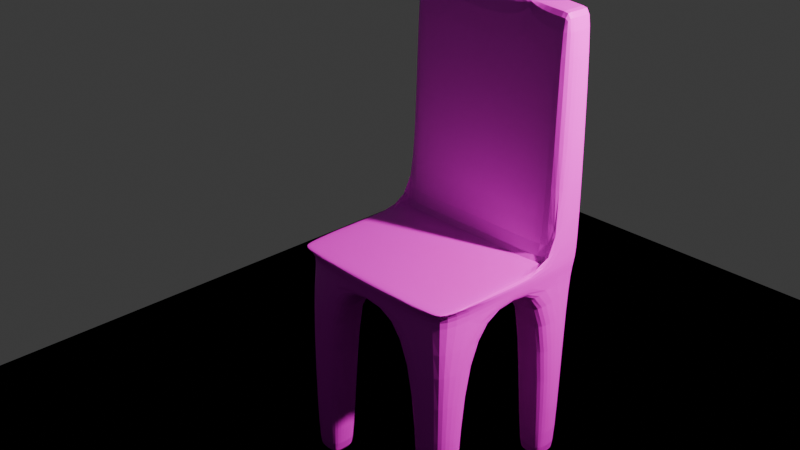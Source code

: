 # Source: Charir.blend  (saved by Blender 4.2.66; exported with 4.5.12 LTS)
import bpy
from mathutils import Matrix  # noqa: F401  (used for matrix-valued properties, if any)

bpy.ops.wm.read_factory_settings(use_empty=True)
scene = bpy.context.scene
scene.name = 'Scene'

# ---- collections
col_collection = bpy.data.collections.new('Collection'); scene.collection.children.link(col_collection)

# ---- images (referenced by path relative to the original .blend; pixels are not part of the script)
import os
ASSET_DIR = os.environ.get("B2B_ASSET_DIR", "")  # directory of the original .blend (textures are referenced by path, not embedded)
HERE = os.path.dirname(os.path.abspath(__file__))  # packed textures are extracted next to this script under _unpacked/

def load_image(name, relpath, width, height, colorspace="sRGB"):
    """Load a texture the original file referenced (path relative to the .blend, or extracted next to this script)."""
    p = next((c for c in (os.path.join(HERE, relpath), os.path.join(ASSET_DIR, relpath)) if relpath and os.path.exists(c)), "")
    if p:
        img = bpy.data.images.load(p, check_existing=True)
        img.name = name
    else:  # same state as the original file: an image datablock whose file is absent (Cycles renders it pink)
        img = bpy.data.images.new(name, width, height)
        img.source = "FILE"
        img.filepath = "//" + (relpath or name)
    img.colorspace_settings.name = colorspace
    return img
img_wood_texture_png = load_image('wood_texture.png', 'wood_texture.png', 1024, 1024, 'sRGB')

# ---- materials (node trees are filled in below, after node groups)
mat_red = bpy.data.materials.new('Red')
mat_material_001 = bpy.data.materials.new('Material.001')
mat_material_002 = bpy.data.materials.new('Material.002')

# ---- material node trees
mat_red.use_nodes = True; mat_red.node_tree.nodes.clear()
_N = mat_red.node_tree.nodes; _L = mat_red.node_tree.links
n0 = _N.new('ShaderNodeBsdfPrincipled'); n0.name = 'Principled BSDF'; n0.location = (10, 300)
n1 = _N.new('ShaderNodeOutputMaterial'); n1.name = 'Material Output'; n1.location = (300, 300)
n2 = _N.new('ShaderNodeTexImage'); n2.name = 'Image Texture'; n2.location = (-280, 275)
n2.image = img_wood_texture_png
_L.new(n0.outputs[0], n1.inputs[0])
_L.new(n2.outputs[0], n0.inputs[0])
n1.is_active_output = True
mat_material_001.use_nodes = True; mat_material_001.node_tree.nodes.clear()
_N = mat_material_001.node_tree.nodes; _L = mat_material_001.node_tree.links
n0 = _N.new('ShaderNodeBsdfPrincipled'); n0.name = 'Principled BSDF'; n0.location = (10, 300)
n0.inputs[0].default_value = (0.7131, 0.1241, 0.8011, 1.0)
n1 = _N.new('ShaderNodeOutputMaterial'); n1.name = 'Material Output'; n1.location = (300, 300)
_L.new(n0.outputs[0], n1.inputs[0])
n1.is_active_output = True
mat_material_002.use_nodes = True; mat_material_002.node_tree.nodes.clear()
_N = mat_material_002.node_tree.nodes; _L = mat_material_002.node_tree.links
n0 = _N.new('ShaderNodeBsdfPrincipled'); n0.name = 'Principled BSDF'; n0.location = (10, 300)
n1 = _N.new('ShaderNodeOutputMaterial'); n1.name = 'Material Output'; n1.location = (300, 300)
n2 = _N.new('ShaderNodeVertexColor'); n2.name = 'Color Attribute'; n2.location = (-280, 275)
_L.new(n0.outputs[0], n1.inputs[0])
_L.new(n2.outputs[0], n0.inputs[0])
n1.is_active_output = True

# ---- world
world_world = bpy.data.worlds.new('World'); scene.world = world_world
world_world.use_nodes = True; world_world.node_tree.nodes.clear()
_N = world_world.node_tree.nodes; _L = world_world.node_tree.links
n0 = _N.new('ShaderNodeOutputWorld'); n0.name = 'World Output'; n0.location = (300, 300)
n1 = _N.new('ShaderNodeBackground'); n1.name = 'Background'; n1.location = (10, 300)
n1.inputs[0].default_value = (0.05088, 0.05088, 0.05088, 1.0)
_L.new(n1.outputs[0], n0.inputs[0])
n0.is_active_output = True
world_world.color = (0.05088, 0.05088, 0.05088)
world_world.sun_shadow_jitter_overblur = 0.0

# ---- cameras
cam_camera = bpy.data.cameras.new('Camera')
cam_camera.clip_end = 100.0
cam_camera.ortho_scale = 7.314

# ---- lights
light_point = bpy.data.lights.new('Point', 'AREA')
light_point.color = (1.0, 0.2028, 0.7683)
light_point.energy = 1000.0
light_point.shadow_soft_size = 0.004374

# ---- meshes
me_cube_001 = bpy.data.meshes.new('Cube.001')
me_cube_001.from_pydata([(-0.2796, -1.033, -5.114), (-0.3336, -1.086, -0.3373), (-0.2824, 0.8624, -5.052), (-0.3336, 0.9136, -0.3373), (1.614, -1.034, -5.027), (1.666, -1.086, -0.3373), (1.616, 0.863, -5.027), (1.666, 0.9136, -0.3373), (-0.2811, -0.08645, -2.304), (-0.2303, -0.9832, -1.381), (-0.3336, -0.08645, -0.3373), (-0.3336, 0.9136, -1.337), (0.6664, 0.9136, -2.337), (0.6664, 0.9136, -0.3373), (1.666, 0.9136, -1.337), (1.614, -0.08645, -2.299), (1.666, -0.08645, -0.3373), (1.563, -0.9834, -1.368), (0.6665, -1.034, -2.299), (0.6664, -1.086, -0.3373), (0.6664, -0.08645, -0.3373), (0.6664, -0.08645, -2.337), (0.6665, -1.082, -1.334), (1.664, -0.08465, -1.334), (0.6664, 0.9136, -1.337), (-0.3309, -0.08464, -1.335), (-0.2812, -0.5865, -5.154), (0.1663, 0.863, -5.123), (1.615, 0.4138, -5.115), (1.167, -1.035, -5.119), (-0.2821, 0.4137, -5.12), (1.167, 0.863, -5.118), (1.615, -0.5867, -5.119), (0.1665, -1.035, -5.129), (0.6664, -0.5864, -2.337), (0.6664, 0.4136, -2.337), (0.1664, -0.08645, -2.337), (1.166, -0.08645, -2.337), (1.167, 0.4137, -4.568), (0.1663, 0.4137, -4.568), (0.1664, -0.5866, -4.572), (1.167, -0.5867, -4.588), (-0.2663, -0.6528, -26.67), (-0.2668, -1.02, -26.71), (0.101, 0.8471, -26.69), (-0.2664, 0.8464, -26.66), (1.6, 0.4791, -26.7), (1.6, 0.8472, -26.7), (1.232, -1.02, -26.69), (1.6, -1.02, -26.7), (-0.2671, 0.479, -26.69), (1.232, 0.8472, -26.7), (1.6, -0.6522, -26.69), (0.1009, -1.02, -26.7), (1.232, 0.4791, -26.69), (0.1009, 0.4791, -26.69), (0.101, -0.6522, -26.68), (1.233, -0.6528, -26.66), (-0.3336, 0.4136, -0.3373), (1.166, 0.9136, -0.3373), (1.666, -0.5864, -0.3373), (0.1664, -1.086, -0.3373), (-0.3336, -0.5864, -0.3373), (0.1664, 0.9136, -0.3373), (1.666, 0.4136, -0.3373), (1.166, -1.086, -0.3373), (0.6664, -0.5864, -0.3373), (0.6664, 0.4136, -0.3373), (1.166, -0.08645, -0.3373), (0.1664, -0.08645, -0.3373), (0.1664, 0.4136, -0.3373), (1.166, 0.4136, -0.3373), (1.166, -0.5864, -0.3373), (0.1664, -0.5864, -0.3373), (-0.3037, 0.4434, 25.6), (-0.3037, 0.8837, 25.6), (1.166, 0.8912, 26.02), (1.637, 0.8837, 25.6), (0.1664, 0.8912, 26.02), (0.6664, 0.8912, 26.02), (1.637, 0.4434, 25.6), (0.6664, 0.4359, 26.02), (0.1664, 0.4359, 26.02), (1.166, 0.4359, 26.02)], [], [(25, 10, 58, 3, 11), (24, 13, 59, 7, 14), (23, 16, 60, 5, 17), (22, 19, 61, 1, 9), (2, 27, 44, 45), (73, 62, 1, 61), (72, 66, 19, 65), (71, 67, 20, 68), (70, 58, 10, 69), (40, 34, 18, 33), (39, 35, 21, 36), (38, 28, 15, 37), (18, 22, 9, 0, 33), (4, 17, 22, 18, 29), (17, 5, 65, 19, 22), (15, 23, 17, 4, 32), (6, 14, 23, 15, 28), (14, 7, 64, 16, 23), (12, 24, 14, 6, 31), (2, 11, 24, 12, 27), (11, 3, 63, 13, 24), (8, 25, 11, 2, 30), (0, 9, 25, 8, 26), (9, 1, 62, 10, 25), (35, 38, 37, 21), (12, 31, 38, 35), (28, 38, 54, 46), (30, 39, 36, 8), (26, 40, 56, 42), (27, 12, 35, 39), (33, 0, 43, 53), (8, 36, 40, 26), (36, 21, 34, 40), (34, 41, 29, 18), (21, 37, 41, 34), (37, 15, 32, 41), (57, 52, 49, 48), (51, 47, 46, 54), (45, 44, 55, 50), (42, 56, 53, 43), (29, 41, 57, 48), (27, 39, 55, 44), (39, 30, 50, 55), (6, 28, 46, 47), (0, 26, 42, 43), (30, 2, 45, 50), (41, 32, 52, 57), (31, 6, 47, 51), (40, 33, 53, 56), (38, 31, 51, 54), (32, 4, 49, 52), (4, 29, 48, 49), (67, 70, 69, 20), (64, 7, 77, 80), (7, 59, 76, 77), (64, 71, 68, 16), (67, 71, 83, 81), (63, 3, 75, 78), (60, 72, 65, 5), (16, 68, 72, 60), (68, 20, 66, 72), (66, 73, 61, 19), (20, 69, 73, 66), (69, 10, 62, 73), (79, 78, 82, 81), (78, 75, 74, 82), (77, 76, 83, 80), (76, 79, 81, 83), (3, 58, 74, 75), (70, 67, 81, 82), (13, 63, 78, 79), (59, 13, 79, 76), (71, 64, 80, 83), (58, 70, 82, 74)])
_uv = me_cube_001.uv_layers.new(name='UVMap')
_uv.uv.foreach_set('vector', [0.4446, 0.1263, 0.5696, 0.1263, 0.5696, 0.1888, 0.5696, 0.2513, 0.4446, 0.2513, 0.4446, 0.3763, 0.5696, 0.3763, 0.5696, 0.4388, 0.5696, 0.5013, 0.4446, 0.5013, 0.4446, 0.6263, 0.5696, 0.6263, 0.5696, 0.6888, 0.5696, 0.7513, 0.4446, 0.7513, 0.4446, 0.8763, 0.5696, 0.8763, 0.5696, 0.9388, 0.5696, 1.001, 0.4446, 1.001, 0.3196, 0.2513, 0.3196, 0.3138, 0.3196, 0.3138, 0.3196, 0.2513, 0.7571, 0.6888, 0.8196, 0.6888, 0.8196, 0.7513, 0.7571, 0.7513, 0.6321, 0.6888, 0.6946, 0.6888, 0.6946, 0.7513, 0.6321, 0.7513, 0.6321, 0.5638, 0.6946, 0.5638, 0.6946, 0.6263, 0.6321, 0.6263, 0.7571, 0.5638, 0.8196, 0.5638, 0.8196, 0.6263, 0.7571, 0.6263, 0.1321, 0.6888, 0.1946, 0.6888, 0.1946, 0.7513, 0.1321, 0.7513, 0.1321, 0.5638, 0.1946, 0.5638, 0.1946, 0.6263, 0.1321, 0.6263, 0.2571, 0.5638, 0.3196, 0.5638, 0.3196, 0.6263, 0.2571, 0.6263, 0.3196, 0.8763, 0.4446, 0.8763, 0.4446, 1.001, 0.3196, 1.001, 0.3196, 0.9388, 0.3196, 0.7513, 0.4446, 0.7513, 0.4446, 0.8763, 0.3196, 0.8763, 0.3196, 0.8138, 0.4446, 0.7513, 0.5696, 0.7513, 0.5696, 0.8138, 0.5696, 0.8763, 0.4446, 0.8763, 0.3196, 0.6263, 0.4446, 0.6263, 0.4446, 0.7513, 0.3196, 0.7513, 0.3196, 0.6888, 0.3196, 0.5013, 0.4446, 0.5013, 0.4446, 0.6263, 0.3196, 0.6263, 0.3196, 0.5638, 0.4446, 0.5013, 0.5696, 0.5013, 0.5696, 0.5638, 0.5696, 0.6263, 0.4446, 0.6263, 0.3196, 0.3763, 0.4446, 0.3763, 0.4446, 0.5013, 0.3196, 0.5013, 0.3196, 0.4388, 0.3196, 0.2513, 0.4446, 0.2513, 0.4446, 0.3763, 0.3196, 0.3763, 0.3196, 0.3138, 0.4446, 0.2513, 0.5696, 0.2513, 0.5696, 0.3138, 0.5696, 0.3763, 0.4446, 0.3763, 0.3196, 0.1263, 0.4446, 0.1263, 0.4446, 0.2513, 0.3196, 0.2513, 0.3196, 0.1888, 0.3196, 0.001327, 0.4446, 0.001327, 0.4446, 0.1263, 0.3196, 0.1263, 0.3196, 0.06383, 0.4446, 0.001327, 0.5696, 0.001327, 0.5696, 0.06383, 0.5696, 0.1263, 0.4446, 0.1263, 0.1946, 0.5638, 0.2571, 0.5638, 0.2571, 0.6263, 0.1946, 0.6263, 0.1946, 0.5013, 0.2571, 0.5013, 0.2571, 0.5638, 0.1946, 0.5638, 0.3196, 0.5638, 0.2571, 0.5638, 0.2571, 0.5638, 0.3196, 0.5638, 0.06958, 0.5638, 0.1321, 0.5638, 0.1321, 0.6263, 0.06958, 0.6263, 0.06958, 0.6888, 0.1321, 0.6888, 0.1321, 0.6888, 0.06958, 0.6888, 0.1321, 0.5013, 0.1946, 0.5013, 0.1946, 0.5638, 0.1321, 0.5638, 0.3196, 0.9388, 0.3196, 1.001, 0.3196, 1.001, 0.3196, 0.9388, 0.06958, 0.6263, 0.1321, 0.6263, 0.1321, 0.6888, 0.06958, 0.6888, 0.1321, 0.6263, 0.1946, 0.6263, 0.1946, 0.6888, 0.1321, 0.6888, 0.1946, 0.6888, 0.2571, 0.6888, 0.2571, 0.7513, 0.1946, 0.7513, 0.1946, 0.6263, 0.2571, 0.6263, 0.2571, 0.6888, 0.1946, 0.6888, 0.2571, 0.6263, 0.3196, 0.6263, 0.3196, 0.6888, 0.2571, 0.6888, 0.2571, 0.6888, 0.3196, 0.6888, 0.3196, 0.7513, 0.2571, 0.7513, 0.2571, 0.5013, 0.3196, 0.5013, 0.3196, 0.5638, 0.2571, 0.5638, 0.06958, 0.5013, 0.1321, 0.5013, 0.1321, 0.5638, 0.06958, 0.5638, 0.06958, 0.6888, 0.1321, 0.6888, 0.1321, 0.7513, 0.06958, 0.7513, 0.2571, 0.7513, 0.2571, 0.6888, 0.2571, 0.6888, 0.2571, 0.7513, 0.1321, 0.5013, 0.1321, 0.5638, 0.1321, 0.5638, 0.1321, 0.5013, 0.1321, 0.5638, 0.06958, 0.5638, 0.06958, 0.5638, 0.1321, 0.5638, 0.3196, 0.5013, 0.3196, 0.5638, 0.3196, 0.5638, 0.3196, 0.5013, 0.3196, 0.001327, 0.3196, 0.06383, 0.3196, 0.06383, 0.3196, 0.001327, 0.3196, 0.1888, 0.3196, 0.2513, 0.3196, 0.2513, 0.3196, 0.1888, 0.2571, 0.6888, 0.3196, 0.6888, 0.3196, 0.6888, 0.2571, 0.6888, 0.3196, 0.4388, 0.3196, 0.5013, 0.3196, 0.5013, 0.3196, 0.4388, 0.1321, 0.6888, 0.1321, 0.7513, 0.1321, 0.7513, 0.1321, 0.6888, 0.2571, 0.5638, 0.2571, 0.5013, 0.2571, 0.5013, 0.2571, 0.5638, 0.3196, 0.6888, 0.3196, 0.7513, 0.3196, 0.7513, 0.3196, 0.6888, 0.3196, 0.7513, 0.3196, 0.8138, 0.3196, 0.8138, 0.3196, 0.7513, 0.6946, 0.5638, 0.7571, 0.5638, 0.7571, 0.6263, 0.6946, 0.6263, 0.5696, 0.5638, 0.5696, 0.5013, 0.5696, 0.5013, 0.5696, 0.5638, 0.5696, 0.5013, 0.5696, 0.4388, 0.5696, 0.4388, 0.5696, 0.5013, 0.5696, 0.5638, 0.6321, 0.5638, 0.6321, 0.6263, 0.5696, 0.6263, 0.6946, 0.5638, 0.6321, 0.5638, 0.6321, 0.5638, 0.6946, 0.5638, 0.5696, 0.3138, 0.5696, 0.2513, 0.5696, 0.2513, 0.5696, 0.3138, 0.5696, 0.6888, 0.6321, 0.6888, 0.6321, 0.7513, 0.5696, 0.7513, 0.5696, 0.6263, 0.6321, 0.6263, 0.6321, 0.6888, 0.5696, 0.6888, 0.6321, 0.6263, 0.6946, 0.6263, 0.6946, 0.6888, 0.6321, 0.6888, 0.6946, 0.6888, 0.7571, 0.6888, 0.7571, 0.7513, 0.6946, 0.7513, 0.6946, 0.6263, 0.7571, 0.6263, 0.7571, 0.6888, 0.6946, 0.6888, 0.7571, 0.6263, 0.8196, 0.6263, 0.8196, 0.6888, 0.7571, 0.6888, 0.6946, 0.5013, 0.7571, 0.5013, 0.7571, 0.5638, 0.6946, 0.5638, 0.7571, 0.5013, 0.8196, 0.5013, 0.8196, 0.5638, 0.7571, 0.5638, 0.5696, 0.5013, 0.6321, 0.5013, 0.6321, 0.5638, 0.5696, 0.5638, 0.6321, 0.5013, 0.6946, 0.5013, 0.6946, 0.5638, 0.6321, 0.5638, 0.5696, 0.2513, 0.5696, 0.1888, 0.5696, 0.1888, 0.5696, 0.2513, 0.7571, 0.5638, 0.6946, 0.5638, 0.6946, 0.5638, 0.7571, 0.5638, 0.5696, 0.3763, 0.5696, 0.3138, 0.5696, 0.3138, 0.5696, 0.3763, 0.5696, 0.4388, 0.5696, 0.3763, 0.5696, 0.3763, 0.5696, 0.4388, 0.6321, 0.5638, 0.5696, 0.5638, 0.5696, 0.5638, 0.6321, 0.5638, 0.8196, 0.5638, 0.7571, 0.5638, 0.7571, 0.5638, 0.8196, 0.5638])
me_cube_001.materials.append(mat_red)
me_cube_001.update()
me_plane = bpy.data.meshes.new('Plane')
me_plane.from_pydata([(-1.676, -1.676, 0.0), (1.676, -1.676, 0.0), (-1.676, 1.676, 0.0), (1.676, 1.676, 0.0), (-1.676, 0.0, 0.0), (0.0, -1.676, 0.0), (1.676, 0.0, 0.0), (0.0, 1.676, 0.0), (0.0, 0.0, 0.0), (-1.676, 0.0, 0.0), (-1.676, -1.676, 0.0), (0.0, -1.676, 0.0), (1.676, -1.676, 0.0), (1.676, 0.0, 0.0), (1.676, 1.676, 0.0), (0.0, 1.676, 0.0), (-1.676, 1.676, 0.0), (0.0, 0.0, 0.0), (-1.676, -0.838, 0.0), (0.838, -1.676, 0.0), (1.676, 0.838, 0.0), (-0.838, 1.676, 0.0), (-1.676, 0.838, 0.0), (-0.838, -1.676, 0.0), (1.676, -0.838, 0.0), (0.838, 1.676, 0.0), (0.0, 0.838, 0.0), (0.0, -0.838, 0.0), (-0.838, 0.0, 0.0), (0.838, 0.0, 0.0), (0.838, -0.838, 0.0), (-0.838, -0.838, 0.0), (-0.838, 0.838, 0.0), (0.838, 0.838, 0.0), (-1.676, -1.257, 0.0), (1.257, -1.676, 0.0), (1.676, 1.257, 0.0), (-1.257, 1.676, 0.0), (-1.676, 0.419, 0.0), (-0.419, -1.676, 0.0), (1.676, -0.419, 0.0), (0.419, 1.676, 0.0), (0.0, 1.257, 0.0), (0.0, -0.419, 0.0), (-1.257, 0.0, 0.0), (0.419, 0.0, 0.0), (-1.676, -0.419, 0.0), (0.419, -1.676, 0.0), (1.676, 0.419, 0.0), (-0.419, 1.676, 0.0), (-1.676, 1.257, 0.0), (-1.257, -1.676, 0.0), (1.676, -1.257, 0.0), (1.257, 1.676, 0.0), (0.0, 0.419, 0.0), (0.0, -1.257, 0.0), (-0.419, 0.0, 0.0), (1.257, 0.0, 0.0), (0.838, -0.419, 0.0), (0.838, -1.257, 0.0), (0.419, -0.838, 0.0), (1.257, -0.838, 0.0), (-0.838, -0.419, 0.0), (-0.838, -1.257, 0.0), (-1.257, -0.838, 0.0), (-0.419, -0.838, 0.0), (-0.838, 1.257, 0.0), (-0.838, 0.419, 0.0), (-1.257, 0.838, 0.0), (-0.419, 0.838, 0.0), (0.838, 1.257, 0.0), (0.838, 0.419, 0.0), (0.419, 0.838, 0.0), (1.257, 0.838, 0.0), (1.257, 0.419, 0.0), (0.419, 0.419, 0.0), (0.419, 1.257, 0.0), (-0.419, 0.419, 0.0), (-1.257, 0.419, 0.0), (-1.257, 1.257, 0.0), (-0.419, -1.257, 0.0), (-1.257, -1.257, 0.0), (-1.257, -0.419, 0.0), (1.257, -1.257, 0.0), (0.419, -1.257, 0.0), (0.419, -0.419, 0.0), (1.257, -0.419, 0.0), (-0.419, -0.419, 0.0), (-0.419, 1.257, 0.0), (1.257, 1.257, 0.0)], [], [(8, 7, 3, 6), (4, 2, 7, 8), (0, 4, 8, 5), (5, 8, 6, 1), (89, 36, 14, 53), (88, 42, 15, 49), (87, 43, 17, 56), (86, 40, 13, 57), (7, 2, 16, 37, 21, 49, 15), (5, 1, 12, 35, 19, 47, 11), (1, 6, 13, 40, 24, 52, 12), (2, 4, 9, 38, 22, 50, 16), (6, 3, 14, 36, 20, 48, 13), (4, 0, 10, 34, 18, 46, 9), (3, 7, 15, 41, 25, 53, 14), (0, 5, 11, 39, 23, 51, 10), (85, 58, 29, 45), (84, 59, 30, 60), (83, 52, 24, 61), (82, 62, 28, 44), (81, 63, 31, 64), (80, 55, 27, 65), (79, 66, 21, 37), (78, 67, 32, 68), (77, 54, 26, 69), (76, 70, 25, 41), (75, 71, 33, 72), (74, 48, 20, 73), (71, 74, 73, 33), (29, 57, 74, 71), (57, 13, 48, 74), (54, 75, 72, 26), (17, 45, 75, 54), (45, 29, 71, 75), (42, 76, 41, 15), (26, 72, 76, 42), (72, 33, 70, 76), (67, 77, 69, 32), (28, 56, 77, 67), (56, 17, 54, 77), (38, 78, 68, 22), (9, 44, 78, 38), (44, 28, 67, 78), (50, 79, 37, 16), (22, 68, 79, 50), (68, 32, 66, 79), (63, 80, 65, 31), (23, 39, 80, 63), (39, 11, 55, 80), (34, 81, 64, 18), (10, 51, 81, 34), (51, 23, 63, 81), (46, 82, 44, 9), (18, 64, 82, 46), (64, 31, 62, 82), (59, 83, 61, 30), (19, 35, 83, 59), (35, 12, 52, 83), (55, 84, 60, 27), (11, 47, 84, 55), (47, 19, 59, 84), (43, 85, 45, 17), (27, 60, 85, 43), (60, 30, 58, 85), (58, 86, 57, 29), (30, 61, 86, 58), (61, 24, 40, 86), (62, 87, 56, 28), (31, 65, 87, 62), (65, 27, 43, 87), (66, 88, 49, 21), (32, 69, 88, 66), (69, 26, 42, 88), (70, 89, 53, 25), (33, 73, 89, 70), (73, 20, 36, 89)])
me_plane.polygons.foreach_set('material_index', [0, 0, 0, 0, 0, 0, 0, 0, 0, 0, 0, 0, 0, 0, 0, 0, 0, 0, 0, 0, 0, 0, 0, 0, 0, 0, 0, 0, 1, 0, 1, 1, 0, 1, 1, 0, 1, 1, 0, 1, 1, 0, 1, 1, 0, 1, 1, 0, 1, 1, 0, 1, 1, 0, 1, 1, 0, 1, 1, 0, 1, 1, 0, 1, 1, 0, 1, 1, 0, 1, 1, 0, 1, 1, 0, 1])
_uv = me_plane.uv_layers.new(name='UVMap')
_uv.uv.foreach_set('vector', [0.5, 0.5, 0.5, 1.0, 1.0, 1.0, 1.0, 0.5, 0.0, 0.5, 0.0, 1.0, 0.5, 1.0, 0.5, 0.5, 0.0, 0.0, 0.0, 0.5, 0.5, 0.5, 0.5, 0.0, 0.5, 0.0, 0.5, 0.5, 1.0, 0.5, 1.0, 0.0, 0.875, 0.875, 1.0, 0.875, 1.0, 1.0, 0.875, 1.0, 0.375, 0.875, 0.5, 0.875, 0.5, 1.0, 0.375, 1.0, 0.375, 0.375, 0.5, 0.375, 0.5, 0.5, 0.375, 0.5, 0.875, 0.375, 1.0, 0.375, 1.0, 0.5, 0.875, 0.5, 0.5, 1.0, 0.0, 1.0, 0.0, 1.0, 0.125, 1.0, 0.25, 1.0, 0.375, 1.0, 0.5, 1.0, 0.5, 0.0, 1.0, 0.0, 1.0, 0.0, 0.875, 0.0, 0.75, 0.0, 0.625, 0.0, 0.5, 0.0, 1.0, 0.0, 1.0, 0.5, 1.0, 0.5, 1.0, 0.375, 1.0, 0.25, 1.0, 0.125, 1.0, 0.0, 0.0, 1.0, 0.0, 0.5, 0.0, 0.5, 0.0, 0.625, 0.0, 0.75, 0.0, 0.875, 0.0, 1.0, 1.0, 0.5, 1.0, 1.0, 1.0, 1.0, 1.0, 0.875, 1.0, 0.75, 1.0, 0.625, 1.0, 0.5, 0.0, 0.5, 0.0, 0.0, 0.0, 0.0, 0.0, 0.125, 0.0, 0.25, 0.0, 0.375, 0.0, 0.5, 1.0, 1.0, 0.5, 1.0, 0.5, 1.0, 0.625, 1.0, 0.75, 1.0, 0.875, 1.0, 1.0, 1.0, 0.0, 0.0, 0.5, 0.0, 0.5, 0.0, 0.375, 0.0, 0.25, 0.0, 0.125, 0.0, 0.0, 0.0, 0.625, 0.375, 0.75, 0.375, 0.75, 0.5, 0.625, 0.5, 0.625, 0.125, 0.75, 0.125, 0.75, 0.25, 0.625, 0.25, 0.875, 0.125, 1.0, 0.125, 1.0, 0.25, 0.875, 0.25, 0.125, 0.375, 0.25, 0.375, 0.25, 0.5, 0.125, 0.5, 0.125, 0.125, 0.25, 0.125, 0.25, 0.25, 0.125, 0.25, 0.375, 0.125, 0.5, 0.125, 0.5, 0.25, 0.375, 0.25, 0.125, 0.875, 0.25, 0.875, 0.25, 1.0, 0.125, 1.0, 0.125, 0.625, 0.25, 0.625, 0.25, 0.75, 0.125, 0.75, 0.375, 0.625, 0.5, 0.625, 0.5, 0.75, 0.375, 0.75, 0.625, 0.875, 0.75, 0.875, 0.75, 1.0, 0.625, 1.0, 0.625, 0.625, 0.75, 0.625, 0.75, 0.75, 0.625, 0.75, 0.875, 0.625, 1.0, 0.625, 1.0, 0.75, 0.875, 0.75, 0.75, 0.625, 0.875, 0.625, 0.875, 0.75, 0.75, 0.75, 0.75, 0.5, 0.875, 0.5, 0.875, 0.625, 0.75, 0.625, 0.875, 0.5, 1.0, 0.5, 1.0, 0.625, 0.875, 0.625, 0.5, 0.625, 0.625, 0.625, 0.625, 0.75, 0.5, 0.75, 0.5, 0.5, 0.625, 0.5, 0.625, 0.625, 0.5, 0.625, 0.625, 0.5, 0.75, 0.5, 0.75, 0.625, 0.625, 0.625, 0.5, 0.875, 0.625, 0.875, 0.625, 1.0, 0.5, 1.0, 0.5, 0.75, 0.625, 0.75, 0.625, 0.875, 0.5, 0.875, 0.625, 0.75, 0.75, 0.75, 0.75, 0.875, 0.625, 0.875, 0.25, 0.625, 0.375, 0.625, 0.375, 0.75, 0.25, 0.75, 0.25, 0.5, 0.375, 0.5, 0.375, 0.625, 0.25, 0.625, 0.375, 0.5, 0.5, 0.5, 0.5, 0.625, 0.375, 0.625, 0.0, 0.625, 0.125, 0.625, 0.125, 0.75, 0.0, 0.75, 0.0, 0.5, 0.125, 0.5, 0.125, 0.625, 0.0, 0.625, 0.125, 0.5, 0.25, 0.5, 0.25, 0.625, 0.125, 0.625, 0.0, 0.875, 0.125, 0.875, 0.125, 1.0, 0.0, 1.0, 0.0, 0.75, 0.125, 0.75, 0.125, 0.875, 0.0, 0.875, 0.125, 0.75, 0.25, 0.75, 0.25, 0.875, 0.125, 0.875, 0.25, 0.125, 0.375, 0.125, 0.375, 0.25, 0.25, 0.25, 0.25, 0.0, 0.375, 0.0, 0.375, 0.125, 0.25, 0.125, 0.375, 0.0, 0.5, 0.0, 0.5, 0.125, 0.375, 0.125, 0.0, 0.125, 0.125, 0.125, 0.125, 0.25, 0.0, 0.25, 0.0, 0.0, 0.125, 0.0, 0.125, 0.125, 0.0, 0.125, 0.125, 0.0, 0.25, 0.0, 0.25, 0.125, 0.125, 0.125, 0.0, 0.375, 0.125, 0.375, 0.125, 0.5, 0.0, 0.5, 0.0, 0.25, 0.125, 0.25, 0.125, 0.375, 0.0, 0.375, 0.125, 0.25, 0.25, 0.25, 0.25, 0.375, 0.125, 0.375, 0.75, 0.125, 0.875, 0.125, 0.875, 0.25, 0.75, 0.25, 0.75, 0.0, 0.875, 0.0, 0.875, 0.125, 0.75, 0.125, 0.875, 0.0, 1.0, 0.0, 1.0, 0.125, 0.875, 0.125, 0.5, 0.125, 0.625, 0.125, 0.625, 0.25, 0.5, 0.25, 0.5, 0.0, 0.625, 0.0, 0.625, 0.125, 0.5, 0.125, 0.625, 0.0, 0.75, 0.0, 0.75, 0.125, 0.625, 0.125, 0.5, 0.375, 0.625, 0.375, 0.625, 0.5, 0.5, 0.5, 0.5, 0.25, 0.625, 0.25, 0.625, 0.375, 0.5, 0.375, 0.625, 0.25, 0.75, 0.25, 0.75, 0.375, 0.625, 0.375, 0.75, 0.375, 0.875, 0.375, 0.875, 0.5, 0.75, 0.5, 0.75, 0.25, 0.875, 0.25, 0.875, 0.375, 0.75, 0.375, 0.875, 0.25, 1.0, 0.25, 1.0, 0.375, 0.875, 0.375, 0.25, 0.375, 0.375, 0.375, 0.375, 0.5, 0.25, 0.5, 0.25, 0.25, 0.375, 0.25, 0.375, 0.375, 0.25, 0.375, 0.375, 0.25, 0.5, 0.25, 0.5, 0.375, 0.375, 0.375, 0.25, 0.875, 0.375, 0.875, 0.375, 1.0, 0.25, 1.0, 0.25, 0.75, 0.375, 0.75, 0.375, 0.875, 0.25, 0.875, 0.375, 0.75, 0.5, 0.75, 0.5, 0.875, 0.375, 0.875, 0.75, 0.875, 0.875, 0.875, 0.875, 1.0, 0.75, 1.0, 0.75, 0.75, 0.875, 0.75, 0.875, 0.875, 0.75, 0.875, 0.875, 0.75, 1.0, 0.75, 1.0, 0.875, 0.875, 0.875])
me_plane.materials.append(mat_material_001)
me_plane.materials.append(mat_material_002)
me_plane.update()

# ---- objects
ob_camera = bpy.data.objects.new('Camera', cam_camera)
ob_cube = bpy.data.objects.new('Cube', me_cube_001)
ob_plane = bpy.data.objects.new('Plane', me_plane)
ob_point = bpy.data.objects.new('Point', light_point)

# ---- transforms, parenting, visibility, modifiers, constraints
ob_camera.location = (7.359, -6.926, 4.958)
ob_camera.rotation_euler = (1.109, 0.0, 0.8149)
ob_camera.lock_rotations_4d = False
ob_camera.empty_display_type = 'ARROWS'
ob_camera.color = (0.0, 0.0, 0.0, 0.0)
ob_camera.display_type = 'WIRE'
ob_camera.lineart.crease_threshold = 0.0
ob_cube.location = (0.0, 0.0, 0.0)
ob_cube.scale = (1.0, 1.0, 0.09165)
_m = ob_cube.modifiers.new('Bevel', 'BEVEL')
_m = ob_cube.modifiers.new('Subdivision', 'SUBSURF')
ob_plane.location = (1.62, -0.02295, -2.475)
ob_plane.scale = (-3.38, -3.38, -3.38)
ob_point.location = (5.9, 2.049, 4.711)
ob_point.rotation_euler = (0.1177, 0.8043, 0.5569)

# ---- collection membership
col_collection.objects.link(ob_camera)
col_collection.objects.link(ob_cube)
col_collection.objects.link(ob_plane)
col_collection.objects.link(ob_point)

# ---- scene / render settings (as saved in the file)
scene.camera = ob_camera
scene.frame_start = 1; scene.frame_end = 250; scene.frame_set(1)
scene.render.engine = 'BLENDER_EEVEE_NEXT'
bpy.context.view_layer.update()
